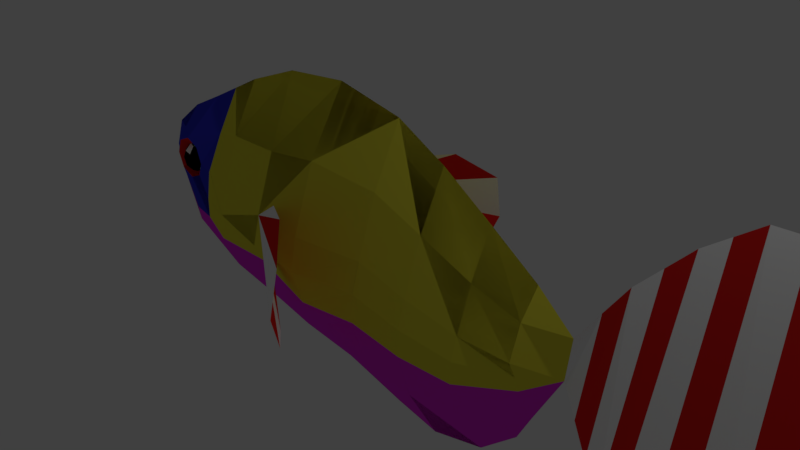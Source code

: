 # Source: fish.blend  (saved by Blender 2.78.0; exported with 4.5.12 LTS)
import bpy
from mathutils import Matrix  # noqa: F401  (used for matrix-valued properties, if any)

bpy.ops.wm.read_factory_settings(use_empty=True)
scene = bpy.context.scene
scene.name = 'Scene'

# ---- collections
col_collection_1 = bpy.data.collections.new('Collection 1'); scene.collection.children.link(col_collection_1)

# ---- materials (node trees are filled in below, after node groups)
mat_material = bpy.data.materials.new('Material')
mat_material.alpha_threshold = 0.0
mat_material.use_transparent_shadow = False
mat_material.diffuse_color = (0.196, 0.8, 0.1211, 1.0)
mat_material.specular_color = (1.0, 0.9699, 0.9699)
mat_material.roughness = 0.5
mat_material.specular_intensity = 0.0
mat_material.line_color = (0.0, 0.0, 0.0, 1.0)
mat_material_001 = bpy.data.materials.new('Material.001')
mat_material_001.alpha_threshold = 0.0
mat_material_001.use_transparent_shadow = False
mat_material_001.diffuse_color = (0.07624, 0.1379, 0.8, 1.0)
mat_material_001.roughness = 0.5
mat_material_001.specular_intensity = 0.1148
mat_material_002 = bpy.data.materials.new('Material.002')
mat_material_002.alpha_threshold = 0.0
mat_material_002.use_transparent_shadow = False
mat_material_002.diffuse_color = (0.8, 0.741, 0.05472, 1.0)
mat_material_002.roughness = 0.5
mat_material_003 = bpy.data.materials.new('Material.003')
mat_material_003.alpha_threshold = 0.0
mat_material_003.use_transparent_shadow = False
mat_material_003.diffuse_color = (0.8, 0.03489, 0.747, 1.0)
mat_material_003.roughness = 0.5
mat_material_003.specular_intensity = 0.263
mat_material_004 = bpy.data.materials.new('Material.004')
mat_material_004.alpha_threshold = 0.0
mat_material_004.use_transparent_shadow = False
mat_material_004.diffuse_color = (1.0, 1.0, 1.0, 1.0)
mat_material_004.roughness = 0.5
mat_material_005 = bpy.data.materials.new('Material.005')
mat_material_005.alpha_threshold = 0.0
mat_material_005.use_transparent_shadow = False
mat_material_005.diffuse_color = (0.00258, 0.00258, 0.00258, 1.0)
mat_material_005.roughness = 0.5
mat_material_006 = bpy.data.materials.new('Material.006')
mat_material_006.alpha_threshold = 0.0
mat_material_006.use_transparent_shadow = False
mat_material_006.diffuse_color = (0.03785, 0.04045, 0.5926, 1.0)
mat_material_006.roughness = 0.5
mat_material_007 = bpy.data.materials.new('Material.007')
mat_material_007.alpha_threshold = 0.0
mat_material_007.use_transparent_shadow = False
mat_material_007.diffuse_color = (0.8, 0.01834, 0.01589, 1.0)
mat_material_007.roughness = 0.5

# ---- material node trees

# ---- world
world_world = bpy.data.worlds.new('World'); scene.world = world_world
world_world.color = (0.05088, 0.05088, 0.05088)
world_world.use_sun_shadow = False
world_world.sun_shadow_jitter_overblur = 0.0
world_world.cycles.sampling_method = 'MANUAL'

# ---- cameras
cam_camera = bpy.data.cameras.new('Camera')
cam_camera.clip_end = 100.0
cam_camera.lens = 35.0
cam_camera.sensor_width = 32.0
cam_camera.sensor_height = 18.0
cam_camera.ortho_scale = 7.314
cam_camera.dof.focus_distance = 0.0
cam_camera.dof.aperture_fstop = 128.0

# ---- lights
light_lamp = bpy.data.lights.new('Lamp', 'POINT')
light_lamp.transmission_factor = 0.0
light_lamp.cutoff_distance = 30.0
light_lamp.energy = 100.0
light_lamp.shadow_buffer_clip_start = 1.001
light_lamp.shadow_soft_size = 0.1
light_lamp.shadow_maximum_resolution = 0.006
light_lamp.use_absolute_resolution = True

# ---- meshes
me_cube = bpy.data.meshes.new('Cube')
me_cube.from_pydata([(-3.194, -0.3798, 1.075), (-3.194, -0.6236, 0.3463), (-3.194, -0.7313, -0.3821), (4.541, 0.7049, 1.882), (-0.2838, -0.6876, 0.3834), (-0.2838, -0.4187, 1.186), (-2.279, -0.6989, -0.3808), (-2.28, -0.7136, 0.2957), (-2.28, -0.4346, 1.129), (-1.262, -0.8117, -0.5576), (-1.34, -0.819, 0.3596), (-1.34, -0.5073, 1.291), (-3.207, -0.5082, -0.8965), (-0.3143, -0.5612, -1.172), (-2.279, -0.498, -1.049), (-1.31, -0.498, -1.049), (0.4344, -0.7334, -0.576), (0.4344, -0.6254, 0.1545), (0.4344, -0.3809, 0.8849), (0.4066, -0.5105, -1.261), (1.152, -0.6007, -0.6481), (1.152, -0.5123, -0.04982), (1.152, -0.312, 0.5485), (1.129, -0.4181, -1.209), (1.848, -0.255, -0.544), (1.799, -0.3804, -0.136), (1.799, -0.2317, 0.3082), (-4.179, -0.573, 0.8265), (-4.165, -0.5711, -0.044), (-4.174, -0.4942, -0.4983), (-4.824, -0.2276, 0.7425), (-4.485, -0.573, 0.5203), (-4.816, -0.3582, 0.1735), (-4.833, -0.2596, -0.1932), (-3.194, -0.7249, -0.01788), (-0.2838, -0.7992, -0.01808), (-2.28, -0.8193, -0.121), (-1.34, -0.9092, -0.1059), (0.4344, -0.7269, -0.2108), (1.152, -0.5954, -0.349), (1.839, -0.3187, -0.3374), (-4.179, -0.573, 0.214), (-4.821, -0.364, 0.3002), (-0.311, 0.006299, -2.011), (-3.64, -0.6577, -0.2267), (-3.669, -0.5015, -0.7061), (-3.876, -0.5753, 0.5074), (-3.644, -0.3521, 0.9717), (-3.64, -0.6521, 0.06443), (-4.395, -0.573, 0.7368), (-4.395, -0.573, 0.3037), (-3.962, -0.573, 0.3037), (-3.962, -0.573, 0.7368), (-4.997, -0.166, 0.6702), (-5.063, -0.224, 0.2311), (-5.036, -0.265, 0.4213), (-4.819, -0.3778, 0.4563), (-4.179, -0.4879, 0.7218), (-4.381, -0.4879, 0.5197), (-4.179, -0.4879, 0.3176), (-3.979, -0.4894, 0.5113), (-4.322, -0.4879, 0.6626), (-4.322, -0.4879, 0.3768), (-4.036, -0.4879, 0.3768), (-4.036, -0.4879, 0.6626), (-4.824, -0.3088, -0.01027), (-4.169, -0.53, -0.2871), (-4.866, -0.2282, -0.006863), (-4.866, -0.09144, -0.006863), (-4.165, -0.4117, 0.2629), (-3.996, -0.535, 0.3926), (-4.23, -0.6112, 0.3926), (-4.375, -0.4117, 0.3926), (-4.23, -0.2122, 0.3926), (-3.996, -0.2884, 0.3926), (-4.101, -0.6112, 0.6023), (-4.335, -0.535, 0.6023), (-4.335, -0.2884, 0.6023), (-4.101, -0.2122, 0.6023), (-3.956, -0.4117, 0.6023), (-4.165, -0.4117, 0.732), (-4.204, -0.529, 0.298), (-4.066, -0.4842, 0.298), (-4.104, -0.6014, 0.3742), (-3.966, -0.4117, 0.3742), (-4.066, -0.3392, 0.298), (-4.289, -0.4117, 0.298), (-4.327, -0.529, 0.3742), (-4.204, -0.2944, 0.298), (-4.327, -0.2944, 0.3742), (-4.104, -0.222, 0.3742), (-3.942, -0.4842, 0.4975), (-3.942, -0.3392, 0.4975), (-4.165, -0.6462, 0.4975), (-4.028, -0.6014, 0.4975), (-4.388, -0.4842, 0.4975), (-4.303, -0.6014, 0.4975), (-4.303, -0.222, 0.4975), (-4.388, -0.3392, 0.4975), (-4.028, -0.222, 0.4975), (-4.165, -0.1772, 0.4975), (-4.004, -0.529, 0.6208), (-4.227, -0.6014, 0.6208), (-4.365, -0.4117, 0.6208), (-4.227, -0.222, 0.6208), (-4.004, -0.2944, 0.6208), (-4.127, -0.529, 0.697), (-4.042, -0.4117, 0.697), (-4.265, -0.4842, 0.697), (-4.265, -0.3392, 0.697), (-4.127, -0.2944, 0.697), (-3.194, 0.3798, 1.075), (-3.194, 0.6237, 0.3463), (-3.194, 0.7314, -0.3821), (-0.2838, 0.8063, -0.4196), (-0.2838, 0.6876, 0.3834), (-0.2838, 0.4188, 1.186), (-2.279, 0.699, -0.3808), (-2.28, 0.7136, 0.2957), (-2.28, 0.4346, 1.129), (-1.262, 0.8117, -0.5576), (-1.34, 0.8191, 0.3596), (-1.34, 0.5073, 1.291), (-3.207, 0.5083, -0.8965), (-0.3143, 0.5613, -1.172), (-2.279, 0.4981, -1.049), (-1.31, 0.4981, -1.049), (0.4344, 0.7334, -0.576), (0.4344, 0.6255, 0.1545), (0.4344, 0.3809, 0.8849), (0.4066, 0.5105, -1.261), (1.152, 0.6008, -0.6481), (1.152, 0.5123, -0.04982), (1.152, 0.312, 0.5485), (1.129, 0.4182, -1.209), (1.848, 0.2551, -0.544), (1.799, 0.3804, -0.136), (1.799, 0.2317, 0.3082), (-4.179, 0.5731, 0.8265), (-4.165, 0.5712, -0.044), (-4.174, 0.4942, -0.4983), (-4.824, 0.2276, 0.7425), (-4.485, 0.5731, 0.5203), (-4.816, 0.3583, 0.1735), (-4.833, 0.2596, -0.1932), (-3.194, 0.7249, -0.01788), (-0.2838, 0.7992, -0.01808), (-2.28, 0.8193, -0.121), (-1.34, 0.9093, -0.1059), (0.4344, 0.727, -0.2108), (1.152, 0.5955, -0.349), (1.839, 0.3187, -0.3374), (-4.179, 0.573, 0.214), (-4.821, 0.3641, 0.3002), (-0.311, -0.006245, -2.011), (-3.64, 0.6577, -0.2267), (-3.669, 0.5016, -0.7061), (-3.876, 0.5754, 0.5074), (-3.644, 0.3522, 0.9717), (-3.64, 0.6521, 0.06443), (-4.395, 0.5731, 0.7368), (-4.395, 0.573, 0.3037), (-3.962, 0.573, 0.3037), (-3.962, 0.5731, 0.7368), (-4.997, 0.1661, 0.6702), (-5.063, 0.2241, 0.2311), (-5.036, 0.2651, 0.4213), (-4.819, 0.3778, 0.4563), (1.875, 0.0006353, -1.038), (-4.179, 0.4879, 0.7218), (-4.381, 0.4879, 0.5197), (-4.179, 0.4879, 0.3176), (-3.979, 0.4895, 0.5113), (-4.322, 0.4879, 0.6626), (-4.322, 0.4879, 0.3768), (-4.036, 0.4879, 0.3768), (-4.036, 0.4879, 0.6626), (-4.824, 0.3088, -0.01027), (-4.169, 0.53, -0.2871), (-4.866, 0.2282, -0.006863), (-4.866, 0.09149, -0.006863), (-4.165, 0.4118, 0.2629), (-3.996, 0.535, 0.3926), (-4.23, 0.6113, 0.3926), (-4.375, 0.4118, 0.3926), (-4.23, 0.2123, 0.3926), (-3.996, 0.2885, 0.3926), (-4.101, 0.6113, 0.6023), (-4.335, 0.535, 0.6023), (-4.335, 0.2885, 0.6023), (-4.101, 0.2123, 0.6023), (-3.956, 0.4118, 0.6023), (-4.165, 0.4118, 0.732), (-4.204, 0.529, 0.298), (-4.066, 0.4842, 0.298), (-4.104, 0.6015, 0.3742), (-3.966, 0.4118, 0.3742), (-4.066, 0.3393, 0.298), (-4.289, 0.4118, 0.298), (-4.327, 0.529, 0.3742), (-4.204, 0.2945, 0.298), (-4.327, 0.2945, 0.3742), (-4.104, 0.222, 0.3742), (-3.942, 0.4842, 0.4975), (-3.942, 0.3393, 0.4975), (-4.165, 0.6463, 0.4975), (-4.028, 0.6015, 0.4975), (-4.388, 0.4842, 0.4975), (-4.303, 0.6015, 0.4975), (-4.303, 0.222, 0.4975), (-4.388, 0.3393, 0.4975), (-4.028, 0.222, 0.4975), (-4.165, 0.1772, 0.4975), (-4.004, 0.529, 0.6208), (-4.227, 0.6015, 0.6208), (-4.365, 0.4118, 0.6208), (-4.227, 0.222, 0.6208), (-4.004, 0.2945, 0.6208), (-4.127, 0.529, 0.697), (-4.042, 0.4118, 0.697), (-4.265, 0.4842, 0.697), (-4.265, 0.3393, 0.697), (-4.127, 0.2945, 0.697), (-3.647, -0.5916, 0.4533), (-3.644, 0.5918, 0.4526), (-1.642, -0.9645, -0.4294), (-0.998, -1.361, -0.6204), (-0.511, -1.716, -0.4708), (-0.3471, -1.93, 0.08243), (-0.3257, -1.813, 0.7005), (-0.7517, -1.436, 1.021), (-1.293, -1.134, 0.909), (-1.689, -0.8822, 0.674), (-3.194, 0.3798, 1.075), (-3.194, 0.6236, 0.3463), (-3.194, 0.7313, -0.3821), (-0.3032, 0.8056, -0.4325), (-0.2838, 0.6876, 0.3834), (-0.2838, 0.4187, 1.186), (-2.279, 0.6989, -0.3808), (-2.28, 0.7136, 0.2957), (-2.28, 0.4346, 1.129), (-1.262, 0.8117, -0.5576), (-1.34, 0.819, 0.3596), (-1.34, 0.5073, 1.291), (-3.207, 0.5082, -0.8965), (-0.3143, 0.5612, -1.172), (-2.279, 0.498, -1.049), (-1.31, 0.498, -1.049), (0.4344, 0.7334, -0.576), (0.4344, 0.6254, 0.1545), (0.4344, 0.3809, 0.8849), (0.4066, 0.5105, -1.261), (1.152, 0.6007, -0.6481), (1.152, 0.5123, -0.04982), (1.152, 0.312, 0.5485), (1.129, 0.4181, -1.209), (1.848, 0.255, -0.544), (1.799, 0.3804, -0.136), (1.799, 0.2317, 0.3082), (-4.179, 0.573, 0.8265), (-4.165, 0.5711, -0.044), (-4.174, 0.4942, -0.4983), (-4.824, 0.2276, 0.7425), (-4.485, 0.573, 0.5203), (-4.816, 0.3582, 0.1735), (-4.833, 0.2596, -0.1932), (-3.194, 0.7249, -0.01788), (-0.2838, 0.7992, -0.01808), (-2.28, 0.8193, -0.121), (-1.34, 0.9092, -0.1059), (0.4344, 0.7269, -0.2108), (1.152, 0.5954, -0.349), (1.839, 0.3187, -0.3374), (-4.179, 0.573, 0.214), (-4.821, 0.364, 0.3002), (-3.64, 0.6577, -0.2267), (-3.669, 0.5015, -0.7061), (-3.876, 0.5753, 0.5074), (-3.644, 0.3521, 0.9717), (-3.64, 0.6521, 0.06443), (-4.395, 0.573, 0.7368), (-4.395, 0.573, 0.3037), (-3.962, 0.573, 0.3037), (-3.962, 0.573, 0.7368), (-4.997, 0.166, 0.6702), (-5.063, 0.224, 0.2311), (-5.036, 0.265, 0.4213), (-4.819, 0.3778, 0.4563), (-4.179, 0.4879, 0.7218), (-4.381, 0.4879, 0.5197), (-4.179, 0.4879, 0.3176), (-3.979, 0.4894, 0.5113), (-4.322, 0.4879, 0.6626), (-4.322, 0.4879, 0.3768), (-4.036, 0.4879, 0.3768), (-4.036, 0.4879, 0.6626), (-4.824, 0.3088, -0.01027), (-4.169, 0.53, -0.2871), (-4.866, 0.2282, -0.006863), (-4.866, 0.09144, -0.006863), (-4.165, 0.4117, 0.2629), (-3.996, 0.535, 0.3926), (-4.23, 0.6112, 0.3926), (-4.375, 0.4117, 0.3926), (-4.23, 0.2122, 0.3926), (-3.996, 0.2884, 0.3926), (-4.101, 0.6112, 0.6023), (-4.335, 0.535, 0.6023), (-4.335, 0.2884, 0.6023), (-4.101, 0.2122, 0.6023), (-3.956, 0.4117, 0.6023), (-4.165, 0.4117, 0.732), (-4.204, 0.529, 0.298), (-4.066, 0.4842, 0.298), (-4.104, 0.6014, 0.3742), (-3.966, 0.4117, 0.3742), (-4.066, 0.3392, 0.298), (-4.289, 0.4117, 0.298), (-4.327, 0.529, 0.3742), (-4.204, 0.2944, 0.298), (-4.327, 0.2944, 0.3742), (-4.104, 0.222, 0.3742), (-3.942, 0.4842, 0.4975), (-3.942, 0.3392, 0.4975), (-4.165, 0.6462, 0.4975), (-4.028, 0.6014, 0.4975), (-4.388, 0.4842, 0.4975), (-4.303, 0.6014, 0.4975), (-4.303, 0.222, 0.4975), (-4.388, 0.3392, 0.4975), (-4.028, 0.222, 0.4975), (-4.165, 0.1772, 0.4975), (-4.004, 0.529, 0.6208), (-4.227, 0.6014, 0.6208), (-4.365, 0.4117, 0.6208), (-4.227, 0.222, 0.6208), (-4.004, 0.2944, 0.6208), (-4.127, 0.529, 0.697), (-4.042, 0.4117, 0.697), (-4.265, 0.4842, 0.697), (-4.265, 0.3392, 0.697), (-4.127, 0.2944, 0.697), (-3.194, -0.3798, 1.075), (-3.194, -0.6237, 0.3463), (-3.194, -0.7314, -0.3821), (-0.2838, -0.8063, -0.4196), (-0.2838, -0.6876, 0.3834), (-0.2838, -0.4188, 1.186), (-2.279, -0.699, -0.3808), (-2.28, -0.7136, 0.2957), (-2.28, -0.4346, 1.129), (-1.262, -0.8117, -0.5576), (-1.34, -0.8191, 0.3596), (-1.34, -0.5073, 1.291), (-3.207, -0.5083, -0.8965), (-0.3143, -0.5613, -1.172), (-2.279, -0.4981, -1.049), (-1.31, -0.4981, -1.049), (0.4344, -0.7334, -0.576), (0.4344, -0.6255, 0.1545), (0.4344, -0.3809, 0.8849), (0.4066, -0.5105, -1.261), (1.152, -0.6008, -0.6481), (1.152, -0.5123, -0.04982), (1.152, -0.312, 0.5485), (1.129, -0.4182, -1.209), (1.848, -0.2551, -0.544), (1.799, -0.3804, -0.136), (1.799, -0.2317, 0.3082), (-4.179, -0.5731, 0.8265), (-4.165, -0.5712, -0.044), (-4.174, -0.4942, -0.4983), (-4.824, -0.2276, 0.7425), (-4.485, -0.5731, 0.5203), (-4.816, -0.3583, 0.1735), (-4.833, -0.2596, -0.1932), (-3.194, -0.7249, -0.01788), (-0.2838, -0.7992, -0.01808), (-2.28, -0.8193, -0.121), (-1.34, -0.9093, -0.1059), (0.4344, -0.727, -0.2108), (1.152, -0.5955, -0.349), (1.839, -0.3187, -0.3374), (-4.179, -0.573, 0.214), (-4.821, -0.3641, 0.3002), (-3.64, -0.6577, -0.2267), (-3.669, -0.5016, -0.7061), (-3.876, -0.5754, 0.5074), (-3.644, -0.3522, 0.9717), (-3.64, -0.6521, 0.06443), (-4.395, -0.5731, 0.7368), (-4.395, -0.573, 0.3037), (-3.962, -0.573, 0.3037), (-3.962, -0.5731, 0.7368), (-4.997, -0.1661, 0.6702), (-5.063, -0.2241, 0.2311), (-5.036, -0.2651, 0.4213), (-4.819, -0.3778, 0.4563), (-5.158, 0.0, 0.05823), (-0.3143, 0.0, 1.989), (-3.194, 0.0, 1.803), (-3.275, 0.0, -1.479), (-1.329, 0.0, 2.198), (-2.322, 0.0, 2.113), (-2.279, 0.0, -1.716), (-1.31, 0.0, -1.796), (0.4066, 0.0, 1.615), (0.3664, 0.0, -2.138), (1.129, 0.0, 1.147), (1.151, 0.0, -1.916), (1.816, 0.0, 0.6849), (1.674, 0.006411, -1.435), (1.875, -0.0006353, -1.038), (2.291, 0.03893, 0.2265), (2.251, 0.008163, -0.3222), (-4.185, 0.0, 1.329), (-4.231, 0.0, -1.03), (-4.806, 0.0, 1.045), (-4.856, 0.0, -0.5104), (-5.34, 0.0, 0.6613), (-5.465, 0.0, 0.3324), (-5.318, 0.0, -0.07853), (-5.4, 0.0, 0.1595), (-3.68, 0.0, 1.57), (-3.79, 0.0, -1.237), (-4.179, -0.4879, 0.7218), (-4.381, -0.4879, 0.5197), (-4.179, -0.4879, 0.3176), (-3.979, -0.4895, 0.5113), (-4.322, -0.4879, 0.6626), (-4.322, -0.4879, 0.3768), (-4.036, -0.4879, 0.3768), (-4.036, -0.4879, 0.6626), (-4.824, -0.3088, -0.01027), (-5.384, 0.0, 0.1145), (-4.169, -0.53, -0.2871), (-4.866, -0.2282, -0.006863), (-5.187, 0.0, -0.05124), (-4.866, -0.09149, -0.006863), (-4.866, 0.0, -0.006863), (-5.269, 0.0, 0.08298), (-5.247, 0.0, -0.05945), (-4.165, -0.4118, 0.2629), (-3.996, -0.535, 0.3926), (-4.23, -0.6113, 0.3926), (-4.375, -0.4118, 0.3926), (-4.23, -0.2123, 0.3926), (-3.996, -0.2885, 0.3926), (-4.101, -0.6113, 0.6023), (-4.335, -0.535, 0.6023), (-4.335, -0.2885, 0.6023), (-4.101, -0.2123, 0.6023), (-3.956, -0.4118, 0.6023), (-4.165, -0.4118, 0.732), (-4.204, -0.529, 0.298), (-4.066, -0.4842, 0.298), (-4.104, -0.6015, 0.3742), (-3.966, -0.4118, 0.3742), (-4.066, -0.3393, 0.298), (-4.289, -0.4118, 0.298), (-4.327, -0.529, 0.3742), (-4.204, -0.2945, 0.298), (-4.327, -0.2945, 0.3742), (-4.104, -0.222, 0.3742), (-3.942, -0.4842, 0.4975), (-3.942, -0.3393, 0.4975), (-4.165, -0.6463, 0.4975), (-4.028, -0.6015, 0.4975), (-4.388, -0.4842, 0.4975), (-4.303, -0.6015, 0.4975), (-4.303, -0.222, 0.4975), (-4.388, -0.3393, 0.4975), (-4.028, -0.222, 0.4975), (-4.165, -0.1772, 0.4975), (-4.004, -0.529, 0.6208), (-4.227, -0.6015, 0.6208), (-4.365, -0.4118, 0.6208), (-4.227, -0.222, 0.6208), (-4.004, -0.2945, 0.6208), (-4.127, -0.529, 0.697), (-4.042, -0.4118, 0.697), (-4.265, -0.4842, 0.697), (-4.265, -0.3393, 0.697), (-4.127, -0.2945, 0.697), (-3.647, 0.5916, 0.4533), (-3.644, -0.5918, 0.4526), (-1.642, 0.9645, -0.4294), (-0.998, 1.361, -0.6204), (-0.511, 1.716, -0.4708), (-0.3471, 1.93, 0.08243), (-0.3257, 1.813, 0.7005), (-0.7517, 1.436, 1.021), (-1.293, 1.134, 0.909), (-1.689, 0.8822, 0.674), (5.291, 0.5235, 1.486), (5.732, 0.2711, 0.9023), (5.957, -0.04794, -0.0141), (5.617, -0.3392, -0.7999), (4.953, -0.6124, -1.514), (3.961, -0.5024, -1.945), (3.221, -0.3902, -1.638), (2.701, 0.3448, 0.8972), (3.196, 0.6088, 1.429), (3.758, 0.7538, 1.839), (2.736, -0.191, -0.9802), (2.496, 0.1919, 0.5619), (2.494, -0.09143, -0.6512), (2.949, 0.4768, 1.163), (2.979, -0.2906, -1.309), (3.591, -0.4463, -1.792), (3.477, 0.6813, 1.634), (4.149, 0.7293, 1.861), (4.457, -0.5574, -1.73), (4.916, 0.6142, 1.684), (5.285, -0.4758, -1.157), (5.511, 0.3973, 1.194), (5.787, -0.1936, -0.407)], [], [(11, 5, 400, 403), (0, 8, 404, 401), (8, 11, 403, 404), (14, 15, 9, 6), (36, 37, 10, 7), (7, 10, 11, 8), (12, 14, 6, 2), (34, 36, 7, 1), (1, 7, 8, 0), (37, 35, 4, 10), (10, 4, 5, 11), (406, 43, 13, 15), (402, 405, 14, 12), (405, 406, 15, 14), (400, 5, 18, 407), (13, 43, 408, 19), (5, 4, 17, 18), (407, 18, 22, 409), (18, 17, 21, 22), (16, 19, 23, 20), (19, 408, 410, 23), (38, 16, 20, 39), (409, 22, 26, 411), (22, 21, 25, 26), (20, 23, 168, 24), (39, 20, 24, 40), (34, 1, 223, 48), (0, 401, 424, 47), (402, 12, 45, 425), (1, 0, 47, 223), (12, 2, 44, 45), (27, 416, 418, 30), (29, 66, 65, 33), (417, 29, 33, 419), (42, 56, 55, 54), (31, 30, 56), (30, 418, 420, 53), (419, 33, 422), (33, 65, 422), (28, 41, 42, 32), (2, 34, 48, 44), (21, 39, 40, 25), (17, 38, 39, 21), (4, 35, 38, 17), (2, 6, 36, 34), (6, 9, 37, 36), (44, 48, 41, 28), (425, 45, 29, 417), (45, 44, 66, 29), (47, 424, 416, 27), (49, 27, 30, 31), (47, 27, 52), (46, 47, 52), (48, 46, 51), (41, 48, 51), (31, 42, 50), (42, 41, 50), (55, 53, 420, 421), (54, 55, 421, 423), (56, 30, 53, 55), (56, 42, 31), (50, 41, 59, 62), (51, 46, 60, 63), (27, 49, 61, 57), (49, 31, 58, 61), (41, 51, 63, 59), (46, 52, 64, 60), (52, 27, 57, 64), (31, 50, 62, 58), (32, 435, 65), (435, 32, 42, 54, 423), (65, 66, 28, 32), (65, 435, 441, 67), (68, 399, 440), (68, 440, 438), (438, 442, 67, 68), (442, 422, 65, 67), (441, 399, 68, 67), (69, 82, 81), (70, 82, 84), (69, 81, 86), (69, 86, 88), (69, 88, 85), (70, 84, 91), (71, 83, 93), (72, 87, 95), (73, 89, 97), (74, 90, 99), (70, 91, 94), (71, 93, 96), (72, 95, 98), (73, 97, 100), (74, 99, 92), (75, 101, 106), (76, 102, 108), (77, 103, 109), (78, 104, 110), (79, 105, 107), (107, 110, 80), (107, 105, 110), (105, 78, 110), (110, 109, 80), (110, 104, 109), (104, 77, 109), (109, 108, 80), (109, 103, 108), (103, 76, 108), (108, 106, 80), (108, 102, 106), (102, 75, 106), (106, 107, 80), (106, 101, 107), (101, 79, 107), (92, 105, 79), (92, 99, 105), (99, 78, 105), (100, 104, 78), (100, 97, 104), (97, 77, 104), (98, 103, 77), (98, 95, 103), (95, 76, 103), (96, 102, 76), (96, 93, 102), (93, 75, 102), (94, 101, 75), (94, 91, 101), (91, 79, 101), (99, 100, 78), (99, 90, 100), (90, 73, 100), (97, 98, 77), (97, 89, 98), (89, 72, 98), (95, 96, 76), (95, 87, 96), (87, 71, 96), (93, 94, 75), (93, 83, 94), (83, 70, 94), (91, 92, 79), (91, 84, 92), (84, 74, 92), (85, 90, 74), (85, 88, 90), (88, 73, 90), (88, 89, 73), (88, 86, 89), (86, 72, 89), (86, 87, 72), (86, 81, 87), (81, 71, 87), (84, 85, 74), (84, 82, 85), (82, 69, 85), (81, 83, 71), (81, 82, 83), (82, 70, 83), (122, 403, 400, 116), (111, 401, 404, 119), (119, 404, 403, 122), (125, 117, 120, 126), (147, 118, 121, 148), (118, 119, 122, 121), (123, 113, 117, 125), (145, 112, 118, 147), (112, 111, 119, 118), (126, 120, 114, 124), (148, 121, 115, 146), (121, 122, 116, 115), (406, 126, 124, 154), (402, 123, 125, 405), (405, 125, 126, 406), (400, 407, 129, 116), (146, 149, 127, 114), (124, 130, 408, 154), (116, 129, 128, 115), (114, 127, 130, 124), (407, 409, 133, 129), (129, 133, 132, 128), (127, 131, 134, 130), (130, 134, 410, 408), (149, 150, 131, 127), (409, 411, 137, 133), (133, 137, 136, 132), (131, 135, 168, 134), (150, 151, 135, 131), (145, 159, 224, 112), (111, 158, 424, 401), (402, 425, 156, 123), (112, 224, 158, 111), (123, 156, 155, 113), (138, 141, 418, 416), (140, 144, 177, 178), (417, 419, 144, 140), (153, 165, 166, 167), (142, 167, 141), (141, 164, 420, 418), (419, 422, 144), (144, 422, 177), (139, 143, 153, 152), (113, 155, 159, 145), (132, 136, 151, 150), (128, 132, 150, 149), (115, 128, 149, 146), (120, 148, 146, 114), (113, 145, 147, 117), (117, 147, 148, 120), (155, 139, 152, 159), (425, 417, 140, 156), (156, 140, 178, 155), (158, 138, 416, 424), (160, 142, 141, 138), (158, 163, 138), (157, 163, 158), (159, 162, 157), (152, 162, 159), (142, 161, 153), (153, 161, 152), (166, 421, 420, 164), (165, 423, 421, 166), (167, 166, 164, 141), (167, 142, 153), (161, 174, 171, 152), (162, 175, 172, 157), (138, 169, 173, 160), (160, 173, 170, 142), (152, 171, 175, 162), (157, 172, 176, 163), (163, 176, 169, 138), (142, 170, 174, 161), (143, 177, 435), (435, 423, 165, 153, 143), (177, 143, 139, 178), (177, 179, 441, 435), (180, 440, 399), (180, 438, 440), (438, 180, 179, 442), (442, 179, 177, 422), (441, 179, 180, 399), (181, 193, 194), (182, 196, 194), (181, 198, 193), (181, 200, 198), (181, 197, 200), (182, 203, 196), (183, 205, 195), (184, 207, 199), (185, 209, 201), (186, 211, 202), (182, 206, 203), (183, 208, 205), (184, 210, 207), (185, 212, 209), (186, 204, 211), (187, 218, 213), (188, 220, 214), (189, 221, 215), (190, 222, 216), (191, 219, 217), (219, 192, 222), (219, 222, 217), (217, 222, 190), (222, 192, 221), (222, 221, 216), (216, 221, 189), (221, 192, 220), (221, 220, 215), (215, 220, 188), (220, 192, 218), (220, 218, 214), (214, 218, 187), (218, 192, 219), (218, 219, 213), (213, 219, 191), (204, 191, 217), (204, 217, 211), (211, 217, 190), (212, 190, 216), (212, 216, 209), (209, 216, 189), (210, 189, 215), (210, 215, 207), (207, 215, 188), (208, 188, 214), (208, 214, 205), (205, 214, 187), (206, 187, 213), (206, 213, 203), (203, 213, 191), (211, 190, 212), (211, 212, 202), (202, 212, 185), (209, 189, 210), (209, 210, 201), (201, 210, 184), (207, 188, 208), (207, 208, 199), (199, 208, 183), (205, 187, 206), (205, 206, 195), (195, 206, 182), (203, 191, 204), (203, 204, 196), (196, 204, 186), (197, 186, 202), (197, 202, 200), (200, 202, 185), (200, 185, 201), (200, 201, 198), (198, 201, 184), (198, 184, 199), (198, 199, 193), (193, 199, 183), (196, 186, 197), (196, 197, 194), (194, 197, 181), (193, 183, 195), (193, 195, 194), (194, 195, 182), (223, 47, 46), (48, 223, 46), (66, 44, 28), (224, 159, 157), (158, 224, 157), (155, 178, 139), (231, 232, 7), (230, 231, 7), (229, 230, 7), (228, 229, 7), (227, 228, 7), (226, 227, 7), (225, 226, 7), (244, 403, 400, 238), (233, 401, 404, 241), (241, 404, 403, 244), (247, 239, 242, 248), (269, 240, 243, 270), (240, 241, 244, 243), (245, 235, 239, 247), (267, 234, 240, 269), (234, 233, 241, 240), (248, 242, 236, 246), (270, 243, 237, 268), (243, 244, 238, 237), (402, 245, 247, 405), (405, 247, 248, 406), (400, 407, 251, 238), (268, 271, 249, 236), (238, 251, 250, 237), (236, 249, 252, 246), (407, 409, 255, 251), (251, 255, 254, 250), (249, 253, 256, 252), (252, 256, 410, 408), (271, 272, 253, 249), (409, 411, 259, 255), (255, 259, 258, 254), (253, 257, 413, 256), (256, 413, 412, 410), (272, 273, 257, 253), (259, 414, 415, 258), (411, 369, 414), (267, 280, 485, 234), (233, 279, 424, 401), (402, 425, 277, 245), (234, 485, 279, 233), (245, 277, 276, 235), (260, 263, 418, 416), (262, 266, 297, 298), (417, 419, 266, 262), (275, 286, 287, 288), (264, 288, 263), (263, 285, 420, 418), (419, 422, 266), (258, 415, 257, 273), (257, 415, 413), (266, 422, 297), (261, 265, 275, 274), (235, 276, 280, 267), (254, 258, 273, 272), (250, 254, 272, 271), (237, 250, 271, 268), (242, 270, 268, 236), (235, 267, 269, 239), (239, 269, 270, 242), (276, 261, 274, 280), (425, 417, 262, 277), (277, 262, 298, 276), (279, 260, 416, 424), (281, 264, 263, 260), (279, 284, 260), (278, 284, 279), (280, 283, 278), (274, 283, 280), (264, 282, 275), (275, 282, 274), (287, 421, 420, 285), (286, 423, 421, 287), (288, 287, 285, 263), (288, 264, 275), (282, 294, 291, 274), (283, 295, 292, 278), (260, 289, 293, 281), (281, 293, 290, 264), (274, 291, 295, 283), (278, 292, 296, 284), (284, 296, 289, 260), (264, 290, 294, 282), (265, 297, 435), (435, 423, 286, 275, 265), (297, 265, 261, 298), (297, 299, 441, 435), (300, 440, 399), (300, 438, 440), (438, 300, 299, 442), (442, 299, 297, 422), (441, 299, 300, 399), (301, 313, 314), (302, 316, 314), (301, 318, 313), (301, 320, 318), (301, 317, 320), (302, 323, 316), (303, 325, 315), (304, 327, 319), (305, 329, 321), (306, 331, 322), (302, 326, 323), (303, 328, 325), (304, 330, 327), (305, 332, 329), (306, 324, 331), (307, 338, 333), (308, 340, 334), (309, 341, 335), (310, 342, 336), (311, 339, 337), (339, 312, 342), (339, 342, 337), (337, 342, 310), (342, 312, 341), (342, 341, 336), (336, 341, 309), (341, 312, 340), (341, 340, 335), (335, 340, 308), (340, 312, 338), (340, 338, 334), (334, 338, 307), (338, 312, 339), (338, 339, 333), (333, 339, 311), (324, 311, 337), (324, 337, 331), (331, 337, 310), (332, 310, 336), (332, 336, 329), (329, 336, 309), (330, 309, 335), (330, 335, 327), (327, 335, 308), (328, 308, 334), (328, 334, 325), (325, 334, 307), (326, 307, 333), (326, 333, 323), (323, 333, 311), (331, 310, 332), (331, 332, 322), (322, 332, 305), (329, 309, 330), (329, 330, 321), (321, 330, 304), (327, 308, 328), (327, 328, 319), (319, 328, 303), (325, 307, 326), (325, 326, 315), (315, 326, 302), (323, 311, 324), (323, 324, 316), (316, 324, 306), (317, 306, 322), (317, 322, 320), (320, 322, 305), (320, 305, 321), (320, 321, 318), (318, 321, 304), (318, 304, 319), (318, 319, 313), (313, 319, 303), (316, 306, 317), (316, 317, 314), (314, 317, 301), (313, 303, 315), (313, 315, 314), (314, 315, 302), (354, 348, 400, 403), (343, 351, 404, 401), (351, 354, 403, 404), (357, 358, 352, 349), (379, 380, 353, 350), (350, 353, 354, 351), (355, 357, 349, 345), (377, 379, 350, 344), (344, 350, 351, 343), (358, 356, 346, 352), (380, 378, 347, 353), (353, 347, 348, 354), (402, 405, 357, 355), (405, 406, 358, 357), (400, 348, 361, 407), (378, 346, 359, 381), (348, 347, 360, 361), (346, 356, 362, 359), (407, 361, 365, 409), (361, 360, 364, 365), (359, 362, 366, 363), (362, 408, 410, 366), (381, 359, 363, 382), (409, 365, 369, 411), (365, 364, 368, 369), (363, 366, 413, 367), (366, 410, 412, 413), (382, 363, 367, 383), (369, 368, 415, 414), (259, 411, 414), (377, 344, 486, 390), (343, 401, 424, 389), (402, 355, 387, 425), (344, 343, 389, 486), (355, 345, 386, 387), (370, 416, 418, 373), (372, 436, 434, 376), (417, 372, 376, 419), (385, 398, 397, 396), (374, 373, 398), (373, 418, 420, 395), (419, 376, 422), (368, 383, 367, 415), (367, 413, 415), (376, 434, 422), (371, 384, 385, 375), (345, 377, 390, 386), (364, 382, 383, 368), (360, 381, 382, 364), (347, 378, 381, 360), (352, 346, 378, 380), (345, 349, 379, 377), (349, 352, 380, 379), (386, 390, 384, 371), (425, 387, 372, 417), (387, 386, 436, 372), (389, 424, 416, 370), (391, 370, 373, 374), (389, 370, 394), (388, 389, 394), (390, 388, 393), (384, 390, 393), (374, 385, 392), (385, 384, 392), (397, 395, 420, 421), (396, 397, 421, 423), (398, 373, 395, 397), (398, 385, 374), (392, 384, 428, 431), (393, 388, 429, 432), (370, 391, 430, 426), (391, 374, 427, 430), (384, 393, 432, 428), (388, 394, 433, 429), (394, 370, 426, 433), (374, 392, 431, 427), (375, 435, 434), (435, 375, 385, 396, 423), (434, 436, 371, 375), (434, 435, 441, 437), (439, 399, 440), (439, 440, 438), (438, 442, 437, 439), (442, 422, 434, 437), (441, 399, 439, 437), (443, 456, 455), (444, 456, 458), (443, 455, 460), (443, 460, 462), (443, 462, 459), (444, 458, 465), (445, 457, 467), (446, 461, 469), (447, 463, 471), (448, 464, 473), (444, 465, 468), (445, 467, 470), (446, 469, 472), (447, 471, 474), (448, 473, 466), (449, 475, 480), (450, 476, 482), (451, 477, 483), (452, 478, 484), (453, 479, 481), (481, 484, 454), (481, 479, 484), (479, 452, 484), (484, 483, 454), (484, 478, 483), (478, 451, 483), (483, 482, 454), (483, 477, 482), (477, 450, 482), (482, 480, 454), (482, 476, 480), (476, 449, 480), (480, 481, 454), (480, 475, 481), (475, 453, 481), (466, 479, 453), (466, 473, 479), (473, 452, 479), (474, 478, 452), (474, 471, 478), (471, 451, 478), (472, 477, 451), (472, 469, 477), (469, 450, 477), (470, 476, 450), (470, 467, 476), (467, 449, 476), (468, 475, 449), (468, 465, 475), (465, 453, 475), (473, 474, 452), (473, 464, 474), (464, 447, 474), (471, 472, 451), (471, 463, 472), (463, 446, 472), (469, 470, 450), (469, 461, 470), (461, 445, 470), (467, 468, 449), (467, 457, 468), (457, 444, 468), (465, 466, 453), (465, 458, 466), (458, 448, 466), (459, 464, 448), (459, 462, 464), (462, 447, 464), (462, 463, 447), (462, 460, 463), (460, 446, 463), (460, 461, 446), (460, 455, 461), (455, 445, 461), (458, 459, 448), (458, 456, 459), (456, 443, 459), (455, 457, 445), (455, 456, 457), (456, 444, 457), (485, 278, 279), (280, 278, 485), (298, 261, 276), (486, 388, 390), (389, 388, 486), (386, 371, 436), (493, 240, 494), (492, 240, 493), (491, 240, 492), (490, 240, 491), (489, 240, 490), (488, 240, 489), (487, 240, 488), (507, 505, 502, 506), (508, 509, 501, 503), (510, 511, 503, 501), (512, 513, 499, 3), (514, 515, 498, 495), (516, 495, 498, 517), (415, 507, 506, 414), (502, 505, 509, 508), (500, 504, 511, 510), (504, 500, 513, 512), (3, 499, 515, 514), (496, 516, 517, 497)])
me_cube.polygons.foreach_set('material_index', [2, 2, 2, 3, 2, 2, 3, 2, 2, 2, 2, 3, 3, 3, 2, 3, 2, 2, 2, 3, 3, 2, 2, 2, 3, 2, 2, 2, 3, 2, 3, 6, 3, 3, 6, 6, 6, 3, 3, 6, 2, 2, 2, 2, 2, 2, 6, 3, 3, 6, 6, 6, 6, 6, 6, 6, 6, 6, 6, 6, 6, 7, 7, 7, 7, 7, 7, 7, 7, 6, 6, 6, 5, 5, 7, 1, 1, 5, 0, 0, 0, 0, 0, 0, 5, 0, 0, 0, 5, 5, 0, 0, 0, 5, 5, 0, 0, 0, 0, 0, 0, 0, 0, 0, 0, 0, 5, 5, 4, 4, 5, 5, 0, 0, 0, 0, 0, 0, 0, 0, 0, 5, 5, 5, 5, 5, 5, 0, 0, 0, 0, 0, 0, 0, 5, 5, 5, 5, 5, 5, 0, 0, 0, 0, 0, 0, 0, 0, 0, 0, 0, 5, 0, 0, 0, 5, 5, 5, 2, 2, 2, 3, 2, 2, 3, 2, 2, 3, 2, 2, 3, 3, 3, 2, 2, 3, 2, 3, 2, 2, 3, 3, 2, 2, 2, 3, 2, 2, 2, 3, 2, 3, 6, 3, 3, 6, 6, 6, 3, 3, 6, 2, 2, 2, 2, 2, 2, 2, 6, 3, 3, 6, 6, 6, 6, 6, 6, 6, 6, 6, 6, 6, 6, 7, 7, 7, 7, 7, 7, 7, 7, 6, 6, 6, 5, 5, 7, 1, 1, 5, 0, 0, 0, 0, 0, 0, 5, 0, 0, 0, 5, 5, 0, 0, 0, 5, 5, 0, 0, 0, 0, 0, 0, 0, 0, 0, 0, 0, 5, 5, 4, 4, 0, 5, 0, 0, 0, 0, 0, 0, 0, 0, 0, 5, 5, 5, 5, 5, 5, 0, 0, 0, 0, 0, 0, 0, 5, 5, 5, 5, 5, 5, 0, 0, 0, 0, 0, 0, 0, 0, 0, 0, 0, 5, 0, 0, 0, 5, 5, 5, 6, 6, 6, 6, 6, 6, 7, 4, 7, 4, 7, 4, 7, 2, 2, 2, 3, 2, 2, 3, 2, 2, 3, 2, 2, 3, 3, 2, 2, 2, 3, 2, 2, 3, 3, 2, 2, 2, 3, 3, 2, 2, 2, 2, 2, 3, 2, 3, 6, 3, 3, 6, 6, 6, 3, 2, 3, 3, 6, 2, 2, 2, 2, 2, 2, 2, 6, 3, 3, 6, 6, 6, 6, 6, 6, 6, 6, 6, 6, 6, 6, 7, 7, 7, 7, 7, 7, 7, 7, 6, 6, 6, 5, 5, 7, 1, 1, 5, 0, 0, 0, 0, 0, 0, 5, 0, 0, 0, 5, 5, 0, 0, 0, 5, 5, 0, 0, 0, 0, 0, 0, 0, 0, 0, 0, 0, 5, 5, 4, 4, 5, 5, 0, 0, 0, 0, 0, 0, 0, 0, 0, 5, 5, 5, 5, 5, 5, 0, 0, 0, 0, 0, 0, 0, 5, 5, 5, 5, 5, 5, 0, 0, 0, 0, 0, 0, 0, 0, 0, 0, 0, 5, 0, 0, 0, 5, 5, 5, 2, 2, 2, 3, 2, 2, 3, 2, 2, 3, 2, 2, 3, 3, 2, 2, 2, 3, 2, 2, 3, 3, 2, 2, 2, 3, 3, 2, 2, 2, 2, 2, 3, 2, 3, 6, 3, 3, 6, 6, 6, 3, 2, 3, 3, 6, 2, 2, 2, 2, 2, 2, 2, 6, 3, 3, 6, 6, 6, 6, 6, 6, 6, 6, 6, 6, 6, 6, 7, 7, 7, 7, 7, 7, 7, 7, 6, 6, 6, 5, 5, 7, 1, 1, 5, 0, 0, 0, 0, 0, 0, 5, 0, 0, 0, 5, 5, 0, 0, 0, 5, 5, 0, 0, 0, 0, 0, 0, 0, 0, 0, 0, 0, 5, 5, 4, 4, 0, 5, 0, 0, 0, 0, 0, 0, 0, 0, 0, 5, 5, 5, 5, 5, 5, 0, 0, 0, 0, 0, 0, 0, 5, 5, 5, 5, 5, 5, 0, 0, 0, 0, 0, 0, 0, 0, 0, 0, 0, 5, 0, 0, 0, 5, 5, 5, 6, 6, 6, 6, 6, 6, 7, 4, 7, 4, 7, 4, 7, 7, 7, 4, 7, 7, 4, 4, 4, 7, 4, 4, 7])
me_cube.materials.append(mat_material)
me_cube.materials.append(mat_material_001)
me_cube.materials.append(mat_material_002)
me_cube.materials.append(mat_material_003)
me_cube.materials.append(mat_material_004)
me_cube.materials.append(mat_material_005)
me_cube.materials.append(mat_material_006)
me_cube.materials.append(mat_material_007)
me_cube.use_remesh_preserve_volume = False
me_cube.use_remesh_preserve_attributes = False
me_cube.use_mirror_vertex_groups = False
me_cube.update()

# ---- objects
ob_cube = bpy.data.objects.new('Cube', me_cube)
ob_lamp = bpy.data.objects.new('Lamp', light_lamp)
ob_camera = bpy.data.objects.new('Camera', cam_camera)

# ---- transforms, parenting, visibility, modifiers, constraints
ob_cube.location = (0.8802, 0.0, 0.0)
ob_cube.lock_rotations_4d = False
ob_cube.empty_display_type = 'ARROWS'
ob_cube.lineart.crease_threshold = 0.0
ob_lamp.location = (4.076, 1.005, 5.904)
ob_lamp.rotation_euler = (0.6503, 0.05522, 1.866)
ob_lamp.lock_rotations_4d = False
ob_lamp.empty_display_type = 'ARROWS'
ob_lamp.color = (0.0, 0.0, 0.0, 0.0)
ob_lamp.lineart.crease_threshold = 0.0
ob_camera.location = (7.481, -6.508, 5.344)
ob_camera.rotation_euler = (1.109, 0.0, 0.8149)
ob_camera.lock_rotations_4d = False
ob_camera.empty_display_type = 'ARROWS'
ob_camera.color = (0.0, 0.0, 0.0, 0.0)
ob_camera.display_type = 'WIRE'
ob_camera.lineart.crease_threshold = 0.0

# ---- collection membership
col_collection_1.objects.link(ob_cube)
col_collection_1.objects.link(ob_lamp)
col_collection_1.objects.link(ob_camera)

# ---- scene / render settings (as saved in the file)
scene.camera = ob_camera
scene.frame_start = 1; scene.frame_end = 250; scene.frame_set(1)
scene.render.engine = 'BLENDER_EEVEE_NEXT'
scene.render.resolution_percentage = 50
scene.render.dither_intensity = 0.0
scene.cycles.use_denoising = False
scene.cycles.samples = 128
scene.cycles.sampling_pattern = 'TABULATED_SOBOL'
scene.cycles.light_sampling_threshold = 0.0
scene.cycles.use_adaptive_sampling = False
scene.cycles.use_light_tree = False
scene.cycles.blur_glossy = 0.0
scene.cycles.sample_clamp_indirect = 0.0
scene.view_settings.view_transform = 'Standard'
bpy.context.view_layer.update()
